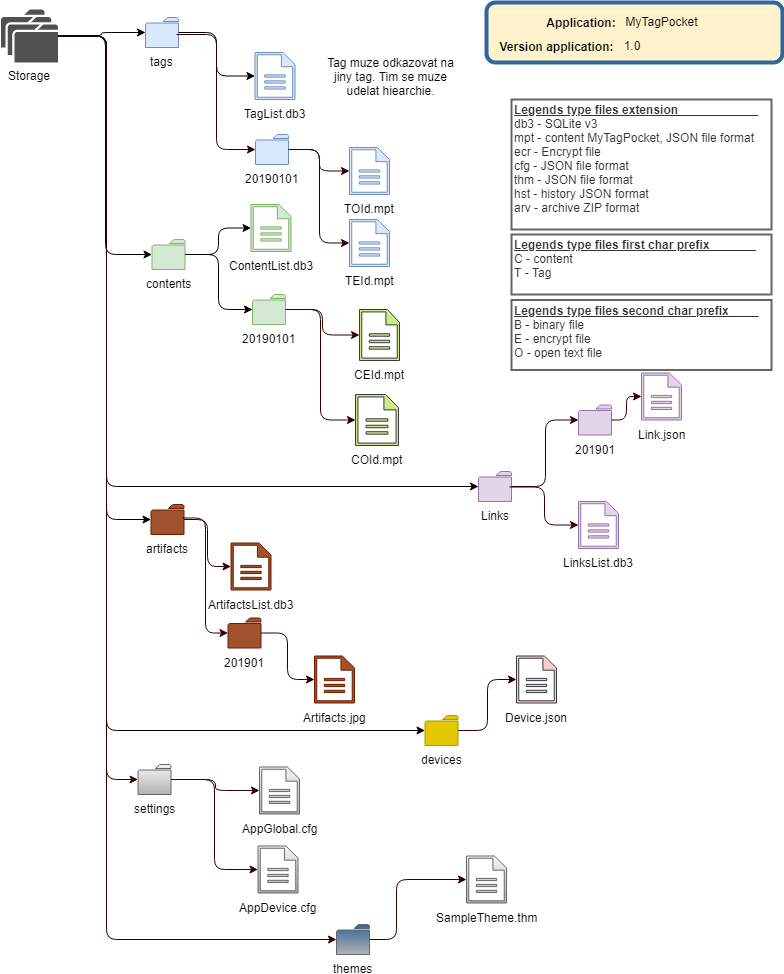

The diagram above was exported from draw.io. Its source (the exported page's mxGraphModel, read from the mxfile embedded in the PNG):
<mxGraphModel dx="1010" dy="549" grid="1" gridSize="10" guides="1" tooltips="1" connect="1" arrows="1" fold="1" page="1" pageScale="1" pageWidth="827" pageHeight="1169" math="0" shadow="0">
  <root>
    <mxCell id="0" />
    <mxCell id="1" parent="0" />
    <mxCell id="LSNvZpLhkEVZVkRPtkPx-12" value="SampleTheme.thm&lt;br&gt;" style="shadow=0;dashed=0;html=1;strokeColor=#666666;fillColor=#f5f5f5;labelPosition=center;verticalLabelPosition=bottom;verticalAlign=top;outlineConnect=0;align=center;shape=mxgraph.office.concepts.document;gradientColor=#b3b3b3;" parent="1" vertex="1">
      <mxGeometry x="500" y="861.5" width="40" height="47" as="geometry" />
    </mxCell>
    <mxCell id="tVKnpu62biEpIIGGQuQ1-7" value="Storage" style="shadow=0;dashed=0;html=1;strokeColor=none;fillColor=#505050;labelPosition=center;verticalLabelPosition=bottom;verticalAlign=top;outlineConnect=0;align=center;shape=mxgraph.office.concepts.folders;" parent="1" vertex="1">
      <mxGeometry x="34.5" y="15" width="57" height="53" as="geometry" />
    </mxCell>
    <mxCell id="tVKnpu62biEpIIGGQuQ1-8" value="tags&lt;br&gt;" style="shadow=0;dashed=0;html=1;strokeColor=#6c8ebf;fillColor=#dae8fc;labelPosition=center;verticalLabelPosition=bottom;verticalAlign=top;outlineConnect=0;align=center;shape=mxgraph.office.concepts.folder;" parent="1" vertex="1">
      <mxGeometry x="179" y="23" width="33" height="30" as="geometry" />
    </mxCell>
    <mxCell id="tVKnpu62biEpIIGGQuQ1-10" value="" style="endArrow=classic;html=1;edgeStyle=elbowEdgeStyle;" parent="1" source="tVKnpu62biEpIIGGQuQ1-7" target="tVKnpu62biEpIIGGQuQ1-8" edge="1">
      <mxGeometry width="50" height="50" relative="1" as="geometry">
        <mxPoint x="95.5" y="55" as="sourcePoint" />
        <mxPoint x="179.5" y="45" as="targetPoint" />
      </mxGeometry>
    </mxCell>
    <mxCell id="tVKnpu62biEpIIGGQuQ1-11" value="contents&lt;br&gt;" style="shadow=0;dashed=0;html=1;strokeColor=#82b366;fillColor=#d5e8d4;labelPosition=center;verticalLabelPosition=bottom;verticalAlign=top;outlineConnect=0;align=center;shape=mxgraph.office.concepts.folder;" parent="1" vertex="1">
      <mxGeometry x="185.5" y="245" width="33" height="30" as="geometry" />
    </mxCell>
    <mxCell id="ez11iS2LzHEVyC06zR9J-24" value="devices&lt;br&gt;" style="shadow=0;dashed=0;html=1;strokeColor=#B09500;fillColor=#e3c800;labelPosition=center;verticalLabelPosition=bottom;verticalAlign=top;outlineConnect=0;align=center;shape=mxgraph.office.concepts.folder;fontColor=#000000;" parent="1" vertex="1">
      <mxGeometry x="458.5" y="721" width="33" height="30" as="geometry" />
    </mxCell>
    <mxCell id="tVKnpu62biEpIIGGQuQ1-12" value="" style="endArrow=classic;html=1;edgeStyle=elbowEdgeStyle;" parent="1" source="tVKnpu62biEpIIGGQuQ1-7" target="tVKnpu62biEpIIGGQuQ1-11" edge="1">
      <mxGeometry width="50" height="50" relative="1" as="geometry">
        <mxPoint x="91.5" y="56" as="sourcePoint" />
        <mxPoint x="65.5" y="165" as="targetPoint" />
      </mxGeometry>
    </mxCell>
    <mxCell id="ez11iS2LzHEVyC06zR9J-4" value="" style="endArrow=classic;html=1;edgeStyle=elbowEdgeStyle;" parent="1" source="tVKnpu62biEpIIGGQuQ1-8" target="ez11iS2LzHEVyC06zR9J-14" edge="1">
      <mxGeometry width="50" height="50" relative="1" as="geometry">
        <mxPoint x="15.5" y="435" as="sourcePoint" />
        <mxPoint x="319" y="96" as="targetPoint" />
      </mxGeometry>
    </mxCell>
    <mxCell id="ez11iS2LzHEVyC06zR9J-14" value="TagList.db3" style="shadow=0;dashed=0;html=1;strokeColor=#6c8ebf;fillColor=#dae8fc;labelPosition=center;verticalLabelPosition=bottom;verticalAlign=top;outlineConnect=0;align=center;shape=mxgraph.office.concepts.document;" parent="1" vertex="1">
      <mxGeometry x="288.5" y="58" width="40" height="47" as="geometry" />
    </mxCell>
    <mxCell id="ez11iS2LzHEVyC06zR9J-16" value="" style="endArrow=classic;html=1;strokeColor=#330000;strokeWidth=1;edgeStyle=elbowEdgeStyle;" parent="1" source="5cToB4dECY53uYks5SgR-3" target="CYCJyb4Emi5UWjztMX4z-5" edge="1">
      <mxGeometry width="50" height="50" relative="1" as="geometry">
        <mxPoint x="-14.5" y="175" as="sourcePoint" />
        <mxPoint x="-14.5" y="125" as="targetPoint" />
      </mxGeometry>
    </mxCell>
    <mxCell id="ez11iS2LzHEVyC06zR9J-26" value="Device.json" style="shadow=0;dashed=0;html=1;strokeColor=#36393d;fillColor=#ffcccc;labelPosition=center;verticalLabelPosition=bottom;verticalAlign=top;outlineConnect=0;align=center;shape=mxgraph.office.concepts.document;" parent="1" vertex="1">
      <mxGeometry x="550" y="661.5" width="40" height="47" as="geometry" />
    </mxCell>
    <mxCell id="ez11iS2LzHEVyC06zR9J-33" value="" style="endArrow=classic;html=1;strokeColor=#330000;strokeWidth=1;edgeStyle=elbowEdgeStyle;" parent="1" source="ez11iS2LzHEVyC06zR9J-24" target="ez11iS2LzHEVyC06zR9J-26" edge="1">
      <mxGeometry width="50" height="50" relative="1" as="geometry">
        <mxPoint x="793" y="321" as="sourcePoint" />
        <mxPoint x="520" y="822.5" as="targetPoint" />
      </mxGeometry>
    </mxCell>
    <mxCell id="ez11iS2LzHEVyC06zR9J-70" value="CEId.mpt" style="shadow=0;dashed=0;html=1;strokeColor=#36393d;fillColor=#cdeb8b;labelPosition=center;verticalLabelPosition=bottom;verticalAlign=top;outlineConnect=0;align=center;shape=mxgraph.office.concepts.document;" parent="1" vertex="1">
      <mxGeometry x="393" y="315" width="40" height="51" as="geometry" />
    </mxCell>
    <mxCell id="ez11iS2LzHEVyC06zR9J-71" value="" style="endArrow=classic;html=1;strokeColor=#330000;strokeWidth=1;edgeStyle=elbowEdgeStyle;" parent="1" source="5cToB4dECY53uYks5SgR-1" target="ez11iS2LzHEVyC06zR9J-70" edge="1">
      <mxGeometry width="50" height="50" relative="1" as="geometry">
        <mxPoint x="588.5" y="541.5" as="sourcePoint" />
        <mxPoint x="240" y="880" as="targetPoint" />
      </mxGeometry>
    </mxCell>
    <mxCell id="ez11iS2LzHEVyC06zR9J-87" value="settings&lt;br&gt;" style="shadow=0;dashed=0;html=1;strokeColor=#666666;fillColor=#f5f5f5;labelPosition=center;verticalLabelPosition=bottom;verticalAlign=top;outlineConnect=0;align=center;shape=mxgraph.office.concepts.folder;rounded=1;glass=0;comic=0;fontSize=12;gradientColor=#b3b3b3;" parent="1" vertex="1">
      <mxGeometry x="171.5" y="770" width="33" height="30" as="geometry" />
    </mxCell>
    <mxCell id="ez11iS2LzHEVyC06zR9J-88" value="" style="endArrow=classic;html=1;strokeColor=#330000;strokeWidth=1;edgeStyle=elbowEdgeStyle;" parent="1" source="tVKnpu62biEpIIGGQuQ1-7" target="ez11iS2LzHEVyC06zR9J-87" edge="1">
      <mxGeometry width="50" height="50" relative="1" as="geometry">
        <mxPoint x="92" y="60" as="sourcePoint" />
        <mxPoint x="219.5" y="647" as="targetPoint" />
        <Array as="points">
          <mxPoint x="140" y="670" />
        </Array>
      </mxGeometry>
    </mxCell>
    <mxCell id="CYCJyb4Emi5UWjztMX4z-1" value="Links&lt;br&gt;" style="shadow=0;dashed=0;html=1;strokeColor=#9673a6;fillColor=#e1d5e7;labelPosition=center;verticalLabelPosition=bottom;verticalAlign=top;outlineConnect=0;align=center;shape=mxgraph.office.concepts.folder;" parent="1" vertex="1">
      <mxGeometry x="512" y="477" width="33" height="30" as="geometry" />
    </mxCell>
    <mxCell id="CYCJyb4Emi5UWjztMX4z-2" value="" style="endArrow=classic;html=1;edgeStyle=elbowEdgeStyle;" parent="1" source="tVKnpu62biEpIIGGQuQ1-7" target="CYCJyb4Emi5UWjztMX4z-1" edge="1">
      <mxGeometry width="50" height="50" relative="1" as="geometry">
        <mxPoint x="92" y="60" as="sourcePoint" />
        <mxPoint x="100" y="660" as="targetPoint" />
        <Array as="points">
          <mxPoint x="140" y="390" />
        </Array>
      </mxGeometry>
    </mxCell>
    <mxCell id="CYCJyb4Emi5UWjztMX4z-5" value="TEId.mpt" style="shadow=0;dashed=0;html=1;strokeColor=#6c8ebf;fillColor=#dae8fc;labelPosition=center;verticalLabelPosition=bottom;verticalAlign=top;outlineConnect=0;align=center;shape=mxgraph.office.concepts.document;" parent="1" vertex="1">
      <mxGeometry x="383" y="225" width="40" height="47" as="geometry" />
    </mxCell>
    <mxCell id="5cToB4dECY53uYks5SgR-1" value="20190101&lt;br&gt;" style="shadow=0;dashed=0;html=1;strokeColor=#82b366;fillColor=#d5e8d4;labelPosition=center;verticalLabelPosition=bottom;verticalAlign=top;outlineConnect=0;align=center;shape=mxgraph.office.concepts.folder;" parent="1" vertex="1">
      <mxGeometry x="286" y="300" width="33" height="30" as="geometry" />
    </mxCell>
    <mxCell id="5cToB4dECY53uYks5SgR-2" value="" style="endArrow=classic;html=1;edgeStyle=elbowEdgeStyle;" parent="1" source="tVKnpu62biEpIIGGQuQ1-11" target="5cToB4dECY53uYks5SgR-1" edge="1">
      <mxGeometry width="50" height="50" relative="1" as="geometry">
        <mxPoint x="520" y="360" as="sourcePoint" />
        <mxPoint x="512" y="710" as="targetPoint" />
      </mxGeometry>
    </mxCell>
    <mxCell id="5cToB4dECY53uYks5SgR-3" value="20190101&lt;br&gt;" style="shadow=0;dashed=0;html=1;strokeColor=#6c8ebf;fillColor=#dae8fc;labelPosition=center;verticalLabelPosition=bottom;verticalAlign=top;outlineConnect=0;align=center;shape=mxgraph.office.concepts.folder;" parent="1" vertex="1">
      <mxGeometry x="289" y="140" width="33" height="30" as="geometry" />
    </mxCell>
    <mxCell id="5cToB4dECY53uYks5SgR-4" value="" style="endArrow=classic;html=1;strokeColor=#330000;strokeWidth=1;edgeStyle=elbowEdgeStyle;" parent="1" target="5cToB4dECY53uYks5SgR-3" edge="1">
      <mxGeometry width="50" height="50" relative="1" as="geometry">
        <mxPoint x="210" y="40" as="sourcePoint" />
        <mxPoint x="295.5" y="212" as="targetPoint" />
      </mxGeometry>
    </mxCell>
    <mxCell id="5cToB4dECY53uYks5SgR-11" value="LinksList.db3" style="shadow=0;dashed=0;html=1;strokeColor=#9673a6;fillColor=#e1d5e7;labelPosition=center;verticalLabelPosition=bottom;verticalAlign=top;outlineConnect=0;align=center;shape=mxgraph.office.concepts.document;" parent="1" vertex="1">
      <mxGeometry x="612" y="507" width="40" height="47" as="geometry" />
    </mxCell>
    <mxCell id="5cToB4dECY53uYks5SgR-13" value="" style="endArrow=classic;html=1;strokeColor=#330000;strokeWidth=1;edgeStyle=elbowEdgeStyle;" parent="1" target="5cToB4dECY53uYks5SgR-11" edge="1">
      <mxGeometry width="50" height="50" relative="1" as="geometry">
        <mxPoint x="543" y="492.5" as="sourcePoint" />
        <mxPoint x="621.5" y="607" as="targetPoint" />
      </mxGeometry>
    </mxCell>
    <mxCell id="5cToB4dECY53uYks5SgR-14" value="201901&lt;br&gt;" style="shadow=0;dashed=0;html=1;strokeColor=#9673a6;fillColor=#e1d5e7;labelPosition=center;verticalLabelPosition=bottom;verticalAlign=top;outlineConnect=0;align=center;shape=mxgraph.office.concepts.folder;" parent="1" vertex="1">
      <mxGeometry x="612" y="410.5" width="33" height="30" as="geometry" />
    </mxCell>
    <mxCell id="5cToB4dECY53uYks5SgR-15" value="" style="endArrow=classic;html=1;strokeColor=#330000;strokeWidth=1;edgeStyle=elbowEdgeStyle;" parent="1" source="CYCJyb4Emi5UWjztMX4z-1" target="5cToB4dECY53uYks5SgR-14" edge="1">
      <mxGeometry width="50" height="50" relative="1" as="geometry">
        <mxPoint x="543" y="606.5" as="sourcePoint" />
        <mxPoint x="612" y="540.5" as="targetPoint" />
      </mxGeometry>
    </mxCell>
    <mxCell id="5cToB4dECY53uYks5SgR-16" value="Link.json" style="shadow=0;dashed=0;html=1;strokeColor=#9673a6;fillColor=#e1d5e7;labelPosition=center;verticalLabelPosition=bottom;verticalAlign=top;outlineConnect=0;align=center;shape=mxgraph.office.concepts.document;" parent="1" vertex="1">
      <mxGeometry x="675" y="378.5" width="40" height="47" as="geometry" />
    </mxCell>
    <mxCell id="5cToB4dECY53uYks5SgR-17" value="" style="endArrow=classic;html=1;strokeColor=#330000;strokeWidth=1;edgeStyle=elbowEdgeStyle;" parent="1" source="5cToB4dECY53uYks5SgR-14" target="5cToB4dECY53uYks5SgR-16" edge="1">
      <mxGeometry width="50" height="50" relative="1" as="geometry">
        <mxPoint x="600" y="653" as="sourcePoint" />
        <mxPoint x="664" y="767" as="targetPoint" />
      </mxGeometry>
    </mxCell>
    <mxCell id="5cToB4dECY53uYks5SgR-18" value="&lt;font color=&quot;#000000&quot;&gt;artifacts&lt;/font&gt;&lt;br&gt;" style="shadow=0;dashed=0;html=1;strokeColor=#6D1F00;fillColor=#a0522d;labelPosition=center;verticalLabelPosition=bottom;verticalAlign=top;outlineConnect=0;align=center;shape=mxgraph.office.concepts.folder;fontColor=#ffffff;" parent="1" vertex="1">
      <mxGeometry x="184.5" y="510" width="33" height="30" as="geometry" />
    </mxCell>
    <mxCell id="5cToB4dECY53uYks5SgR-19" value="" style="endArrow=classic;html=1;edgeStyle=elbowEdgeStyle;" parent="1" source="tVKnpu62biEpIIGGQuQ1-7" target="5cToB4dECY53uYks5SgR-18" edge="1">
      <mxGeometry width="50" height="50" relative="1" as="geometry">
        <mxPoint x="92" y="60" as="sourcePoint" />
        <mxPoint x="167" y="474.5" as="targetPoint" />
        <Array as="points">
          <mxPoint x="140" y="130" />
          <mxPoint x="110" y="60" />
          <mxPoint x="140" y="320" />
        </Array>
      </mxGeometry>
    </mxCell>
    <mxCell id="5cToB4dECY53uYks5SgR-20" value="ArtifactsList.db3&lt;br&gt;" style="shadow=0;dashed=0;html=1;strokeColor=#6D1F00;fillColor=#a0522d;labelPosition=center;verticalLabelPosition=bottom;verticalAlign=top;outlineConnect=0;align=center;shape=mxgraph.office.concepts.document;fontColor=#000000;" parent="1" vertex="1">
      <mxGeometry x="264.5" y="548.5" width="40" height="47" as="geometry" />
    </mxCell>
    <mxCell id="5cToB4dECY53uYks5SgR-21" value="" style="endArrow=classic;html=1;strokeColor=#330000;strokeWidth=1;edgeStyle=elbowEdgeStyle;" parent="1" source="5cToB4dECY53uYks5SgR-18" target="5cToB4dECY53uYks5SgR-20" edge="1">
      <mxGeometry width="50" height="50" relative="1" as="geometry">
        <mxPoint x="178" y="563.5" as="sourcePoint" />
        <mxPoint x="242" y="677.5" as="targetPoint" />
      </mxGeometry>
    </mxCell>
    <mxCell id="5cToB4dECY53uYks5SgR-22" value="201901&lt;br&gt;" style="shadow=0;dashed=0;html=1;strokeColor=#6D1F00;fillColor=#a0522d;labelPosition=center;verticalLabelPosition=bottom;verticalAlign=top;outlineConnect=0;align=center;shape=mxgraph.office.concepts.folder;fontColor=#000000;" parent="1" vertex="1">
      <mxGeometry x="261.5" y="623.5" width="33" height="30" as="geometry" />
    </mxCell>
    <mxCell id="5cToB4dECY53uYks5SgR-23" value="" style="endArrow=classic;html=1;strokeColor=#330000;strokeWidth=1;edgeStyle=elbowEdgeStyle;" parent="1" target="5cToB4dECY53uYks5SgR-22" edge="1">
      <mxGeometry width="50" height="50" relative="1" as="geometry">
        <mxPoint x="216" y="523.5" as="sourcePoint" />
        <mxPoint x="241" y="643.5" as="targetPoint" />
        <Array as="points">
          <mxPoint x="239" y="583.5" />
        </Array>
      </mxGeometry>
    </mxCell>
    <mxCell id="5cToB4dECY53uYks5SgR-24" value="Artifacts.jpg&lt;br&gt;" style="shadow=0;dashed=0;html=1;strokeColor=#6D1F00;fillColor=#a0522d;labelPosition=center;verticalLabelPosition=bottom;verticalAlign=top;outlineConnect=0;align=center;shape=mxgraph.office.concepts.document;fontColor=#000000;" parent="1" vertex="1">
      <mxGeometry x="348" y="661.5" width="40" height="47" as="geometry" />
    </mxCell>
    <mxCell id="5cToB4dECY53uYks5SgR-25" value="" style="endArrow=classic;html=1;strokeColor=#330000;strokeWidth=1;edgeStyle=elbowEdgeStyle;" parent="1" source="5cToB4dECY53uYks5SgR-22" target="5cToB4dECY53uYks5SgR-24" edge="1">
      <mxGeometry width="50" height="50" relative="1" as="geometry">
        <mxPoint x="238" y="696.5" as="sourcePoint" />
        <mxPoint x="285" y="743.5" as="targetPoint" />
      </mxGeometry>
    </mxCell>
    <mxCell id="5cToB4dECY53uYks5SgR-28" value="AppGlobal.cfg&lt;br&gt;&lt;br&gt;" style="shadow=0;dashed=0;html=1;strokeColor=#666666;fillColor=#f5f5f5;labelPosition=center;verticalLabelPosition=bottom;verticalAlign=top;outlineConnect=0;align=center;shape=mxgraph.office.concepts.document;gradientColor=#b3b3b3;" parent="1" vertex="1">
      <mxGeometry x="293" y="772.5" width="40" height="47" as="geometry" />
    </mxCell>
    <mxCell id="5cToB4dECY53uYks5SgR-29" value="AppDevice.cfg&lt;br&gt;" style="shadow=0;dashed=0;html=1;strokeColor=#666666;fillColor=#f5f5f5;labelPosition=center;verticalLabelPosition=bottom;verticalAlign=top;outlineConnect=0;align=center;shape=mxgraph.office.concepts.document;gradientColor=#b3b3b3;" parent="1" vertex="1">
      <mxGeometry x="291.5" y="851.5" width="40" height="47" as="geometry" />
    </mxCell>
    <mxCell id="5cToB4dECY53uYks5SgR-31" value="" style="endArrow=classic;html=1;strokeColor=#330000;strokeWidth=1;edgeStyle=elbowEdgeStyle;" parent="1" source="ez11iS2LzHEVyC06zR9J-87" target="5cToB4dECY53uYks5SgR-28" edge="1">
      <mxGeometry width="50" height="50" relative="1" as="geometry">
        <mxPoint x="226" y="811.5" as="sourcePoint" />
        <mxPoint x="442" y="833.5" as="targetPoint" />
      </mxGeometry>
    </mxCell>
    <mxCell id="5cToB4dECY53uYks5SgR-32" value="" style="endArrow=classic;html=1;strokeColor=#330000;strokeWidth=1;edgeStyle=elbowEdgeStyle;" parent="1" source="ez11iS2LzHEVyC06zR9J-87" target="5cToB4dECY53uYks5SgR-29" edge="1">
      <mxGeometry width="50" height="50" relative="1" as="geometry">
        <mxPoint x="214.5" y="795" as="sourcePoint" />
        <mxPoint x="376" y="875" as="targetPoint" />
      </mxGeometry>
    </mxCell>
    <mxCell id="i9G0gTdsUatieDwFG_lv-3" value="Tag muze odkazovat na jiny tag. Tim se muze udelat hiearchie." style="text;html=1;strokeColor=none;fillColor=none;align=center;verticalAlign=middle;whiteSpace=wrap;rounded=0;" parent="1" vertex="1">
      <mxGeometry x="352" y="42" width="145" height="80" as="geometry" />
    </mxCell>
    <mxCell id="i9G0gTdsUatieDwFG_lv-6" value="" style="endArrow=classic;html=1;edgeStyle=elbowEdgeStyle;" parent="1" source="tVKnpu62biEpIIGGQuQ1-7" target="ez11iS2LzHEVyC06zR9J-24" edge="1">
      <mxGeometry width="50" height="50" relative="1" as="geometry">
        <mxPoint x="102" y="70" as="sourcePoint" />
        <mxPoint x="195.5" y="581.5" as="targetPoint" />
        <Array as="points">
          <mxPoint x="140" y="420" />
          <mxPoint x="140" y="150" />
          <mxPoint x="150" y="140" />
          <mxPoint x="120" y="70" />
          <mxPoint x="150" y="330" />
        </Array>
      </mxGeometry>
    </mxCell>
    <mxCell id="i9G0gTdsUatieDwFG_lv-7" value="ContentList.db3" style="shadow=0;dashed=0;html=1;strokeColor=#82b366;fillColor=#d5e8d4;labelPosition=center;verticalLabelPosition=bottom;verticalAlign=top;outlineConnect=0;align=center;shape=mxgraph.office.concepts.document;" parent="1" vertex="1">
      <mxGeometry x="284.5" y="210" width="40" height="47" as="geometry" />
    </mxCell>
    <mxCell id="i9G0gTdsUatieDwFG_lv-9" value="" style="endArrow=classic;html=1;edgeStyle=elbowEdgeStyle;" parent="1" source="tVKnpu62biEpIIGGQuQ1-11" target="i9G0gTdsUatieDwFG_lv-7" edge="1">
      <mxGeometry width="50" height="50" relative="1" as="geometry">
        <mxPoint x="228.5" y="270" as="sourcePoint" />
        <mxPoint x="296" y="325" as="targetPoint" />
      </mxGeometry>
    </mxCell>
    <mxCell id="i9G0gTdsUatieDwFG_lv-10" value="COId.mpt" style="shadow=0;dashed=0;html=1;strokeColor=#36393d;fillColor=#cdeb8b;labelPosition=center;verticalLabelPosition=bottom;verticalAlign=top;outlineConnect=0;align=center;shape=mxgraph.office.concepts.document;" parent="1" vertex="1">
      <mxGeometry x="389" y="400" width="43" height="51" as="geometry" />
    </mxCell>
    <mxCell id="i9G0gTdsUatieDwFG_lv-11" value="" style="endArrow=classic;html=1;strokeColor=#330000;strokeWidth=1;edgeStyle=elbowEdgeStyle;" parent="1" source="5cToB4dECY53uYks5SgR-1" target="i9G0gTdsUatieDwFG_lv-10" edge="1">
      <mxGeometry width="50" height="50" relative="1" as="geometry">
        <mxPoint x="329" y="325" as="sourcePoint" />
        <mxPoint x="403" y="350.5" as="targetPoint" />
      </mxGeometry>
    </mxCell>
    <mxCell id="i9G0gTdsUatieDwFG_lv-12" value="&lt;b&gt;&lt;u&gt;Legends type files extension&amp;nbsp; &amp;nbsp; &amp;nbsp; &amp;nbsp; &amp;nbsp; &amp;nbsp; &amp;nbsp; &amp;nbsp; &amp;nbsp; &amp;nbsp; &amp;nbsp; &amp;nbsp;&amp;nbsp;&lt;/u&gt;&lt;/b&gt;&lt;br&gt;db3 - SQLite v3&lt;br&gt;mpt - content MyTagPocket, JSON file format&lt;br&gt;ecr - Encrypt file&lt;br&gt;cfg - JSON file format&lt;br&gt;thm - JSON file format&lt;br&gt;hst - history JSON format&lt;br&gt;arv - archive ZIP format&lt;br&gt;&lt;br&gt;" style="text;html=1;resizable=0;points=[];autosize=1;align=left;verticalAlign=top;spacingTop=-4;rounded=0;perimeterSpacing=1;fillColor=#FFFFFF;strokeColor=#666666;fontColor=#333333;strokeWidth=2;" parent="1" vertex="1">
      <mxGeometry x="545" y="105" width="260" height="130" as="geometry" />
    </mxCell>
    <mxCell id="LSNvZpLhkEVZVkRPtkPx-1" value="" style="rounded=1;whiteSpace=wrap;html=1;strokeWidth=4;strokeColor=#336699;fillColor=#FFF2CC;" parent="1" vertex="1">
      <mxGeometry x="520" y="8" width="296" height="60" as="geometry" />
    </mxCell>
    <mxCell id="LSNvZpLhkEVZVkRPtkPx-2" value="Application:" style="text;html=1;strokeColor=none;fillColor=none;align=center;verticalAlign=middle;whiteSpace=wrap;rounded=0;fontStyle=1" parent="1" vertex="1">
      <mxGeometry x="594" y="18" width="40" height="20" as="geometry" />
    </mxCell>
    <mxCell id="LSNvZpLhkEVZVkRPtkPx-3" value="MyTagPocket" style="text;html=1;strokeColor=none;fillColor=none;align=center;verticalAlign=middle;whiteSpace=wrap;rounded=0;" parent="1" vertex="1">
      <mxGeometry x="663" y="18" width="64" height="18" as="geometry" />
    </mxCell>
    <mxCell id="LSNvZpLhkEVZVkRPtkPx-4" value="Version application:" style="text;html=1;strokeColor=none;fillColor=none;align=center;verticalAlign=middle;whiteSpace=wrap;rounded=0;fontStyle=1" parent="1" vertex="1">
      <mxGeometry x="530" y="42" width="120" height="20" as="geometry" />
    </mxCell>
    <mxCell id="LSNvZpLhkEVZVkRPtkPx-7" value="1.0" style="text;html=1;strokeColor=none;fillColor=none;align=center;verticalAlign=middle;whiteSpace=wrap;rounded=0;" parent="1" vertex="1">
      <mxGeometry x="645" y="41" width="40" height="20" as="geometry" />
    </mxCell>
    <mxCell id="LSNvZpLhkEVZVkRPtkPx-8" value="themes&lt;br&gt;" style="shadow=0;dashed=0;html=1;strokeColor=#666666;fillColor=#336699;labelPosition=center;verticalLabelPosition=bottom;verticalAlign=top;outlineConnect=0;align=center;shape=mxgraph.office.concepts.folder;rounded=1;glass=0;comic=0;fontSize=12;gradientColor=#b3b3b3;" parent="1" vertex="1">
      <mxGeometry x="370" y="930" width="33" height="30" as="geometry" />
    </mxCell>
    <mxCell id="LSNvZpLhkEVZVkRPtkPx-9" value="" style="endArrow=classic;html=1;strokeColor=#330000;strokeWidth=1;edgeStyle=elbowEdgeStyle;" parent="1" source="tVKnpu62biEpIIGGQuQ1-7" target="LSNvZpLhkEVZVkRPtkPx-8" edge="1">
      <mxGeometry width="50" height="50" relative="1" as="geometry">
        <mxPoint x="101.5" y="51.5" as="sourcePoint" />
        <mxPoint x="180" y="980" as="targetPoint" />
        <Array as="points">
          <mxPoint x="140" y="520" />
        </Array>
      </mxGeometry>
    </mxCell>
    <mxCell id="LSNvZpLhkEVZVkRPtkPx-14" value="" style="endArrow=classic;html=1;strokeColor=#330000;strokeWidth=1;edgeStyle=elbowEdgeStyle;" parent="1" source="LSNvZpLhkEVZVkRPtkPx-8" target="LSNvZpLhkEVZVkRPtkPx-12" edge="1">
      <mxGeometry width="50" height="50" relative="1" as="geometry">
        <mxPoint x="501.5" y="746" as="sourcePoint" />
        <mxPoint x="560" y="695" as="targetPoint" />
        <Array as="points">
          <mxPoint x="430" y="920" />
        </Array>
      </mxGeometry>
    </mxCell>
    <mxCell id="fjWsMQO7fZK_Dz7XuvLO-3" value="&lt;b&gt;&lt;u&gt;Legends type files first char prefix&amp;nbsp; &amp;nbsp; &amp;nbsp; &amp;nbsp; &amp;nbsp; &amp;nbsp; &amp;nbsp;&amp;nbsp;&lt;/u&gt;&lt;/b&gt;&lt;br&gt;C - content&lt;br&gt;T - Tag&lt;br&gt;&lt;br&gt;" style="text;html=1;resizable=0;points=[];autosize=1;align=left;verticalAlign=top;spacingTop=-4;rounded=0;perimeterSpacing=1;fillColor=#FFFFFF;strokeColor=#666666;fontColor=#333333;strokeWidth=2;" parent="1" vertex="1">
      <mxGeometry x="545" y="240" width="260" height="60" as="geometry" />
    </mxCell>
    <mxCell id="fjWsMQO7fZK_Dz7XuvLO-6" value="&lt;b&gt;&lt;u&gt;Legends type files second char&amp;nbsp;prefix&amp;nbsp; &amp;nbsp; &amp;nbsp; &amp;nbsp; &amp;nbsp;&lt;/u&gt;&lt;/b&gt;&lt;br&gt;B - binary file&lt;br&gt;E - encrypt file&lt;br&gt;O - open text file&lt;br&gt;&lt;br&gt;" style="text;html=1;resizable=0;points=[];autosize=1;align=left;verticalAlign=top;spacingTop=-4;rounded=0;perimeterSpacing=1;fillColor=#FFFFFF;strokeColor=#666666;fontColor=#333333;strokeWidth=2;" parent="1" vertex="1">
      <mxGeometry x="545" y="305.5" width="260" height="70" as="geometry" />
    </mxCell>
    <mxCell id="fjWsMQO7fZK_Dz7XuvLO-7" value="TOId.mpt" style="shadow=0;dashed=0;html=1;strokeColor=#6c8ebf;fillColor=#dae8fc;labelPosition=center;verticalLabelPosition=bottom;verticalAlign=top;outlineConnect=0;align=center;shape=mxgraph.office.concepts.document;" parent="1" vertex="1">
      <mxGeometry x="383" y="153" width="40" height="47" as="geometry" />
    </mxCell>
    <mxCell id="fjWsMQO7fZK_Dz7XuvLO-8" value="" style="endArrow=classic;html=1;strokeColor=#330000;strokeWidth=1;edgeStyle=elbowEdgeStyle;" parent="1" source="5cToB4dECY53uYks5SgR-3" target="fjWsMQO7fZK_Dz7XuvLO-7" edge="1">
      <mxGeometry width="50" height="50" relative="1" as="geometry">
        <mxPoint x="332" y="165" as="sourcePoint" />
        <mxPoint x="393" y="278.5" as="targetPoint" />
      </mxGeometry>
    </mxCell>
  </root>
</mxGraphModel>